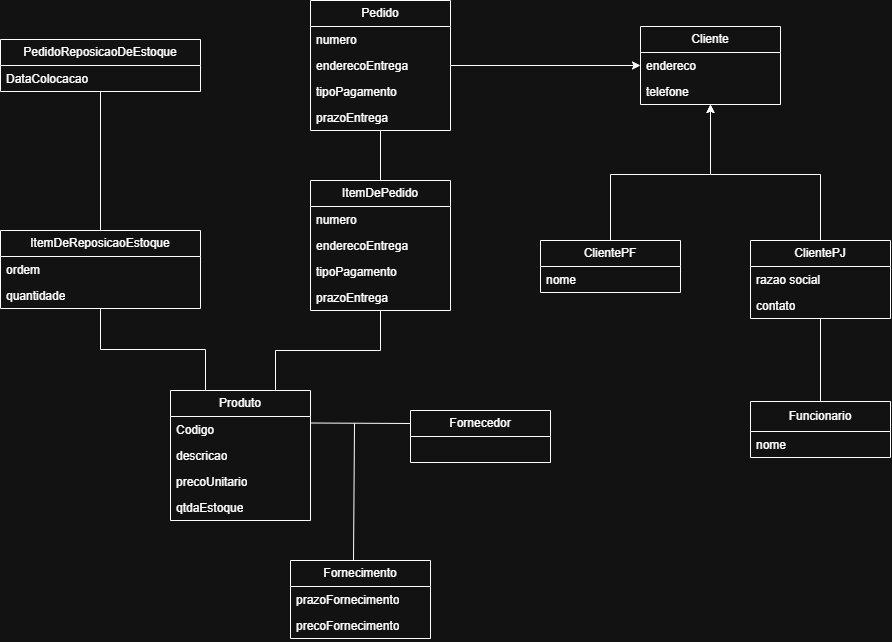

The diagram above was exported from draw.io. Its source (the exported page's mxGraphModel, read from the mxfile embedded in the PNG):
<mxGraphModel dx="913" dy="776" grid="1" gridSize="10" guides="1" tooltips="1" connect="1" arrows="1" fold="1" page="1" pageScale="1" pageWidth="827" pageHeight="1169" math="0" shadow="0">
  <root>
    <mxCell id="0" />
    <mxCell id="1" parent="0" />
    <mxCell id="n0jm27I0AWw7xvH85Wco-72" edge="1" parent="1" source="n0jm27I0AWw7xvH85Wco-4" style="rounded=0;orthogonalLoop=1;jettySize=auto;html=1;exitX=0.5;exitY=1;exitDx=0;exitDy=0;endArrow=none;endFill=0;entryX=0.5;entryY=0;entryDx=0;entryDy=0;" target="n0jm27I0AWw7xvH85Wco-43">
      <mxGeometry relative="1" as="geometry">
        <mxPoint x="150" y="270" as="targetPoint" />
      </mxGeometry>
    </mxCell>
    <mxCell id="n0jm27I0AWw7xvH85Wco-4" parent="1" style="swimlane;fontStyle=0;childLayout=stackLayout;horizontal=1;startSize=26;fillColor=none;horizontalStack=0;resizeParent=1;resizeParentMax=0;resizeLast=0;collapsible=1;marginBottom=0;whiteSpace=wrap;html=1;" value="PedidoReposicaoDeEstoque" vertex="1">
      <mxGeometry height="52" width="200" x="60" y="89" as="geometry" />
    </mxCell>
    <mxCell id="n0jm27I0AWw7xvH85Wco-6" parent="n0jm27I0AWw7xvH85Wco-4" style="text;strokeColor=none;fillColor=none;align=left;verticalAlign=top;spacingLeft=4;spacingRight=4;overflow=hidden;rotatable=0;points=[[0,0.5],[1,0.5]];portConstraint=eastwest;whiteSpace=wrap;html=1;" value="DataColocacao" vertex="1">
      <mxGeometry height="26" width="200" y="26" as="geometry" />
    </mxCell>
    <mxCell id="n0jm27I0AWw7xvH85Wco-70" edge="1" parent="1" source="n0jm27I0AWw7xvH85Wco-15" style="rounded=0;orthogonalLoop=1;jettySize=auto;html=1;exitX=1;exitY=0.5;exitDx=0;exitDy=0;entryX=0;entryY=0.5;entryDx=0;entryDy=0;" target="n0jm27I0AWw7xvH85Wco-23">
      <mxGeometry relative="1" as="geometry" />
    </mxCell>
    <mxCell id="n0jm27I0AWw7xvH85Wco-71" edge="1" parent="1" source="n0jm27I0AWw7xvH85Wco-15" style="edgeStyle=orthogonalEdgeStyle;rounded=0;orthogonalLoop=1;jettySize=auto;html=1;exitX=0.5;exitY=1;exitDx=0;exitDy=0;entryX=0.5;entryY=0;entryDx=0;entryDy=0;endArrow=none;endFill=0;" target="n0jm27I0AWw7xvH85Wco-38">
      <mxGeometry relative="1" as="geometry" />
    </mxCell>
    <mxCell id="n0jm27I0AWw7xvH85Wco-15" parent="1" style="swimlane;fontStyle=0;childLayout=stackLayout;horizontal=1;startSize=26;fillColor=none;horizontalStack=0;resizeParent=1;resizeParentMax=0;resizeLast=0;collapsible=1;marginBottom=0;whiteSpace=wrap;html=1;" value="Pedido" vertex="1">
      <mxGeometry height="130" width="140" x="370" y="50" as="geometry" />
    </mxCell>
    <mxCell id="n0jm27I0AWw7xvH85Wco-16" parent="n0jm27I0AWw7xvH85Wco-15" style="text;strokeColor=none;fillColor=none;align=left;verticalAlign=top;spacingLeft=4;spacingRight=4;overflow=hidden;rotatable=0;points=[[0,0.5],[1,0.5]];portConstraint=eastwest;whiteSpace=wrap;html=1;" value="numero" vertex="1">
      <mxGeometry height="26" width="140" y="26" as="geometry" />
    </mxCell>
    <mxCell id="n0jm27I0AWw7xvH85Wco-17" parent="n0jm27I0AWw7xvH85Wco-15" style="text;strokeColor=none;fillColor=none;align=left;verticalAlign=top;spacingLeft=4;spacingRight=4;overflow=hidden;rotatable=0;points=[[0,0.5],[1,0.5]];portConstraint=eastwest;whiteSpace=wrap;html=1;" value="enderecoEntrega&lt;div&gt;&lt;br&gt;&lt;/div&gt;&lt;div&gt;&lt;br&gt;&lt;/div&gt;" vertex="1">
      <mxGeometry height="26" width="140" y="52" as="geometry" />
    </mxCell>
    <mxCell id="n0jm27I0AWw7xvH85Wco-21" parent="n0jm27I0AWw7xvH85Wco-15" style="text;strokeColor=none;fillColor=none;align=left;verticalAlign=top;spacingLeft=4;spacingRight=4;overflow=hidden;rotatable=0;points=[[0,0.5],[1,0.5]];portConstraint=eastwest;whiteSpace=wrap;html=1;" value="tipoPagamento" vertex="1">
      <mxGeometry height="26" width="140" y="78" as="geometry" />
    </mxCell>
    <mxCell id="n0jm27I0AWw7xvH85Wco-18" parent="n0jm27I0AWw7xvH85Wco-15" style="text;strokeColor=none;fillColor=none;align=left;verticalAlign=top;spacingLeft=4;spacingRight=4;overflow=hidden;rotatable=0;points=[[0,0.5],[1,0.5]];portConstraint=eastwest;whiteSpace=wrap;html=1;" value="prazoEntrega" vertex="1">
      <mxGeometry height="26" width="140" y="104" as="geometry" />
    </mxCell>
    <mxCell id="n0jm27I0AWw7xvH85Wco-22" parent="1" style="swimlane;fontStyle=0;childLayout=stackLayout;horizontal=1;startSize=26;fillColor=none;horizontalStack=0;resizeParent=1;resizeParentMax=0;resizeLast=0;collapsible=1;marginBottom=0;whiteSpace=wrap;html=1;" value="Cliente" vertex="1">
      <mxGeometry height="78" width="140" x="700" y="76" as="geometry" />
    </mxCell>
    <mxCell id="n0jm27I0AWw7xvH85Wco-23" parent="n0jm27I0AWw7xvH85Wco-22" style="text;strokeColor=none;fillColor=none;align=left;verticalAlign=top;spacingLeft=4;spacingRight=4;overflow=hidden;rotatable=0;points=[[0,0.5],[1,0.5]];portConstraint=eastwest;whiteSpace=wrap;html=1;" value="endereco" vertex="1">
      <mxGeometry height="26" width="140" y="26" as="geometry" />
    </mxCell>
    <mxCell id="n0jm27I0AWw7xvH85Wco-24" parent="n0jm27I0AWw7xvH85Wco-22" style="text;strokeColor=none;fillColor=none;align=left;verticalAlign=top;spacingLeft=4;spacingRight=4;overflow=hidden;rotatable=0;points=[[0,0.5],[1,0.5]];portConstraint=eastwest;whiteSpace=wrap;html=1;" value="&lt;div&gt;telefone&lt;/div&gt;" vertex="1">
      <mxGeometry height="26" width="140" y="52" as="geometry" />
    </mxCell>
    <mxCell id="n0jm27I0AWw7xvH85Wco-69" edge="1" parent="1" source="n0jm27I0AWw7xvH85Wco-28" style="edgeStyle=orthogonalEdgeStyle;rounded=0;orthogonalLoop=1;jettySize=auto;html=1;exitX=0.5;exitY=0;exitDx=0;exitDy=0;entryX=0.5;entryY=1;entryDx=0;entryDy=0;" target="n0jm27I0AWw7xvH85Wco-22">
      <mxGeometry relative="1" as="geometry">
        <Array as="points">
          <mxPoint x="880" y="224" />
          <mxPoint x="770" y="224" />
        </Array>
      </mxGeometry>
    </mxCell>
    <mxCell id="n0jm27I0AWw7xvH85Wco-73" edge="1" parent="1" source="n0jm27I0AWw7xvH85Wco-28" style="edgeStyle=orthogonalEdgeStyle;rounded=0;orthogonalLoop=1;jettySize=auto;html=1;exitX=0.5;exitY=1;exitDx=0;exitDy=0;endArrow=none;endFill=0;" target="n0jm27I0AWw7xvH85Wco-36">
      <mxGeometry relative="1" as="geometry" />
    </mxCell>
    <mxCell id="n0jm27I0AWw7xvH85Wco-28" parent="1" style="swimlane;fontStyle=0;childLayout=stackLayout;horizontal=1;startSize=26;fillColor=none;horizontalStack=0;resizeParent=1;resizeParentMax=0;resizeLast=0;collapsible=1;marginBottom=0;whiteSpace=wrap;html=1;" value="ClientePJ" vertex="1">
      <mxGeometry height="78" width="140" x="810" y="290" as="geometry" />
    </mxCell>
    <mxCell id="n0jm27I0AWw7xvH85Wco-29" parent="n0jm27I0AWw7xvH85Wco-28" style="text;strokeColor=none;fillColor=none;align=left;verticalAlign=top;spacingLeft=4;spacingRight=4;overflow=hidden;rotatable=0;points=[[0,0.5],[1,0.5]];portConstraint=eastwest;whiteSpace=wrap;html=1;" value="razao social" vertex="1">
      <mxGeometry height="26" width="140" y="26" as="geometry" />
    </mxCell>
    <mxCell id="n0jm27I0AWw7xvH85Wco-30" parent="n0jm27I0AWw7xvH85Wco-28" style="text;strokeColor=none;fillColor=none;align=left;verticalAlign=top;spacingLeft=4;spacingRight=4;overflow=hidden;rotatable=0;points=[[0,0.5],[1,0.5]];portConstraint=eastwest;whiteSpace=wrap;html=1;" value="&lt;div&gt;contato&lt;/div&gt;" vertex="1">
      <mxGeometry height="26" width="140" y="52" as="geometry" />
    </mxCell>
    <mxCell id="n0jm27I0AWw7xvH85Wco-62" edge="1" parent="1" source="n0jm27I0AWw7xvH85Wco-33" style="edgeStyle=orthogonalEdgeStyle;rounded=0;orthogonalLoop=1;jettySize=auto;html=1;exitX=0.5;exitY=0;exitDx=0;exitDy=0;entryX=0.5;entryY=1;entryDx=0;entryDy=0;jumpStyle=none;" target="n0jm27I0AWw7xvH85Wco-22">
      <mxGeometry relative="1" as="geometry">
        <Array as="points">
          <mxPoint x="670" y="224" />
          <mxPoint x="770" y="224" />
        </Array>
      </mxGeometry>
    </mxCell>
    <mxCell id="n0jm27I0AWw7xvH85Wco-33" parent="1" style="swimlane;fontStyle=0;childLayout=stackLayout;horizontal=1;startSize=26;fillColor=none;horizontalStack=0;resizeParent=1;resizeParentMax=0;resizeLast=0;collapsible=1;marginBottom=0;whiteSpace=wrap;html=1;" value="ClientePF" vertex="1">
      <mxGeometry height="52" width="140" x="600" y="290" as="geometry" />
    </mxCell>
    <mxCell id="n0jm27I0AWw7xvH85Wco-34" parent="n0jm27I0AWw7xvH85Wco-33" style="text;strokeColor=none;fillColor=none;align=left;verticalAlign=top;spacingLeft=4;spacingRight=4;overflow=hidden;rotatable=0;points=[[0,0.5],[1,0.5]];portConstraint=eastwest;whiteSpace=wrap;html=1;" value="nome" vertex="1">
      <mxGeometry height="26" width="140" y="26" as="geometry" />
    </mxCell>
    <mxCell id="n0jm27I0AWw7xvH85Wco-36" parent="1" style="swimlane;fontStyle=0;childLayout=stackLayout;horizontal=1;startSize=30;fillColor=none;horizontalStack=0;resizeParent=1;resizeParentMax=0;resizeLast=0;collapsible=1;marginBottom=0;whiteSpace=wrap;html=1;" value="Funcionario" vertex="1">
      <mxGeometry height="56" width="140" x="810" y="451" as="geometry" />
    </mxCell>
    <mxCell id="n0jm27I0AWw7xvH85Wco-37" parent="n0jm27I0AWw7xvH85Wco-36" style="text;strokeColor=none;fillColor=none;align=left;verticalAlign=top;spacingLeft=4;spacingRight=4;overflow=hidden;rotatable=0;points=[[0,0.5],[1,0.5]];portConstraint=eastwest;whiteSpace=wrap;html=1;" value="nome" vertex="1">
      <mxGeometry height="26" width="140" y="30" as="geometry" />
    </mxCell>
    <mxCell id="n0jm27I0AWw7xvH85Wco-74" edge="1" parent="1" source="n0jm27I0AWw7xvH85Wco-38" style="edgeStyle=orthogonalEdgeStyle;rounded=0;orthogonalLoop=1;jettySize=auto;html=1;exitX=0.5;exitY=1;exitDx=0;exitDy=0;entryX=0.75;entryY=0;entryDx=0;entryDy=0;endArrow=none;endFill=0;" target="n0jm27I0AWw7xvH85Wco-46">
      <mxGeometry relative="1" as="geometry" />
    </mxCell>
    <mxCell id="n0jm27I0AWw7xvH85Wco-38" parent="1" style="swimlane;fontStyle=0;childLayout=stackLayout;horizontal=1;startSize=26;fillColor=none;horizontalStack=0;resizeParent=1;resizeParentMax=0;resizeLast=0;collapsible=1;marginBottom=0;whiteSpace=wrap;html=1;" value="ItemDePedido" vertex="1">
      <mxGeometry height="130" width="140" x="370" y="230" as="geometry" />
    </mxCell>
    <mxCell id="n0jm27I0AWw7xvH85Wco-39" parent="n0jm27I0AWw7xvH85Wco-38" style="text;strokeColor=none;fillColor=none;align=left;verticalAlign=top;spacingLeft=4;spacingRight=4;overflow=hidden;rotatable=0;points=[[0,0.5],[1,0.5]];portConstraint=eastwest;whiteSpace=wrap;html=1;" value="numero" vertex="1">
      <mxGeometry height="26" width="140" y="26" as="geometry" />
    </mxCell>
    <mxCell id="n0jm27I0AWw7xvH85Wco-40" parent="n0jm27I0AWw7xvH85Wco-38" style="text;strokeColor=none;fillColor=none;align=left;verticalAlign=top;spacingLeft=4;spacingRight=4;overflow=hidden;rotatable=0;points=[[0,0.5],[1,0.5]];portConstraint=eastwest;whiteSpace=wrap;html=1;" value="enderecoEntrega&lt;div&gt;&lt;br&gt;&lt;/div&gt;&lt;div&gt;&lt;br&gt;&lt;/div&gt;" vertex="1">
      <mxGeometry height="26" width="140" y="52" as="geometry" />
    </mxCell>
    <mxCell id="n0jm27I0AWw7xvH85Wco-41" parent="n0jm27I0AWw7xvH85Wco-38" style="text;strokeColor=none;fillColor=none;align=left;verticalAlign=top;spacingLeft=4;spacingRight=4;overflow=hidden;rotatable=0;points=[[0,0.5],[1,0.5]];portConstraint=eastwest;whiteSpace=wrap;html=1;" value="tipoPagamento" vertex="1">
      <mxGeometry height="26" width="140" y="78" as="geometry" />
    </mxCell>
    <mxCell id="n0jm27I0AWw7xvH85Wco-42" parent="n0jm27I0AWw7xvH85Wco-38" style="text;strokeColor=none;fillColor=none;align=left;verticalAlign=top;spacingLeft=4;spacingRight=4;overflow=hidden;rotatable=0;points=[[0,0.5],[1,0.5]];portConstraint=eastwest;whiteSpace=wrap;html=1;" value="prazoEntrega" vertex="1">
      <mxGeometry height="26" width="140" y="104" as="geometry" />
    </mxCell>
    <mxCell id="n0jm27I0AWw7xvH85Wco-75" edge="1" parent="1" source="n0jm27I0AWw7xvH85Wco-43" style="edgeStyle=orthogonalEdgeStyle;rounded=0;orthogonalLoop=1;jettySize=auto;html=1;exitX=0.5;exitY=1;exitDx=0;exitDy=0;entryX=0.25;entryY=0;entryDx=0;entryDy=0;endArrow=none;endFill=0;" target="n0jm27I0AWw7xvH85Wco-46">
      <mxGeometry relative="1" as="geometry" />
    </mxCell>
    <mxCell id="n0jm27I0AWw7xvH85Wco-43" parent="1" style="swimlane;fontStyle=0;childLayout=stackLayout;horizontal=1;startSize=26;fillColor=none;horizontalStack=0;resizeParent=1;resizeParentMax=0;resizeLast=0;collapsible=1;marginBottom=0;whiteSpace=wrap;html=1;" value="ItemDeReposicaoEstoque" vertex="1">
      <mxGeometry height="78" width="200" x="60" y="280" as="geometry" />
    </mxCell>
    <mxCell id="n0jm27I0AWw7xvH85Wco-44" parent="n0jm27I0AWw7xvH85Wco-43" style="text;strokeColor=none;fillColor=none;align=left;verticalAlign=top;spacingLeft=4;spacingRight=4;overflow=hidden;rotatable=0;points=[[0,0.5],[1,0.5]];portConstraint=eastwest;whiteSpace=wrap;html=1;" value="ordem" vertex="1">
      <mxGeometry height="26" width="200" y="26" as="geometry" />
    </mxCell>
    <mxCell id="n0jm27I0AWw7xvH85Wco-45" parent="n0jm27I0AWw7xvH85Wco-43" style="text;strokeColor=none;fillColor=none;align=left;verticalAlign=top;spacingLeft=4;spacingRight=4;overflow=hidden;rotatable=0;points=[[0,0.5],[1,0.5]];portConstraint=eastwest;whiteSpace=wrap;html=1;" value="quantidade" vertex="1">
      <mxGeometry height="26" width="200" y="52" as="geometry" />
    </mxCell>
    <mxCell id="n0jm27I0AWw7xvH85Wco-76" edge="1" parent="1" source="n0jm27I0AWw7xvH85Wco-46" style="rounded=0;orthogonalLoop=1;jettySize=auto;html=1;exitX=1;exitY=0.25;exitDx=0;exitDy=0;entryX=0;entryY=0.25;entryDx=0;entryDy=0;endArrow=none;endFill=0;" target="n0jm27I0AWw7xvH85Wco-51">
      <mxGeometry relative="1" as="geometry">
        <Array as="points" />
      </mxGeometry>
    </mxCell>
    <mxCell id="n0jm27I0AWw7xvH85Wco-46" parent="1" style="swimlane;fontStyle=0;childLayout=stackLayout;horizontal=1;startSize=26;fillColor=none;horizontalStack=0;resizeParent=1;resizeParentMax=0;resizeLast=0;collapsible=1;marginBottom=0;whiteSpace=wrap;html=1;" value="Produto" vertex="1">
      <mxGeometry height="130" width="140" x="230" y="440" as="geometry" />
    </mxCell>
    <mxCell id="n0jm27I0AWw7xvH85Wco-47" parent="n0jm27I0AWw7xvH85Wco-46" style="text;strokeColor=none;fillColor=none;align=left;verticalAlign=top;spacingLeft=4;spacingRight=4;overflow=hidden;rotatable=0;points=[[0,0.5],[1,0.5]];portConstraint=eastwest;whiteSpace=wrap;html=1;" value="Codigo" vertex="1">
      <mxGeometry height="26" width="140" y="26" as="geometry" />
    </mxCell>
    <mxCell id="n0jm27I0AWw7xvH85Wco-48" parent="n0jm27I0AWw7xvH85Wco-46" style="text;strokeColor=none;fillColor=none;align=left;verticalAlign=top;spacingLeft=4;spacingRight=4;overflow=hidden;rotatable=0;points=[[0,0.5],[1,0.5]];portConstraint=eastwest;whiteSpace=wrap;html=1;" value="descricao" vertex="1">
      <mxGeometry height="26" width="140" y="52" as="geometry" />
    </mxCell>
    <mxCell id="n0jm27I0AWw7xvH85Wco-49" parent="n0jm27I0AWw7xvH85Wco-46" style="text;strokeColor=none;fillColor=none;align=left;verticalAlign=top;spacingLeft=4;spacingRight=4;overflow=hidden;rotatable=0;points=[[0,0.5],[1,0.5]];portConstraint=eastwest;whiteSpace=wrap;html=1;" value="precoUnitario" vertex="1">
      <mxGeometry height="26" width="140" y="78" as="geometry" />
    </mxCell>
    <mxCell id="n0jm27I0AWw7xvH85Wco-50" parent="n0jm27I0AWw7xvH85Wco-46" style="text;strokeColor=none;fillColor=none;align=left;verticalAlign=top;spacingLeft=4;spacingRight=4;overflow=hidden;rotatable=0;points=[[0,0.5],[1,0.5]];portConstraint=eastwest;whiteSpace=wrap;html=1;" value="qtdaEstoque" vertex="1">
      <mxGeometry height="26" width="140" y="104" as="geometry" />
    </mxCell>
    <mxCell id="n0jm27I0AWw7xvH85Wco-51" parent="1" style="swimlane;fontStyle=0;childLayout=stackLayout;horizontal=1;startSize=26;fillColor=none;horizontalStack=0;resizeParent=1;resizeParentMax=0;resizeLast=0;collapsible=1;marginBottom=0;whiteSpace=wrap;html=1;" value="Fornecedor" vertex="1">
      <mxGeometry height="52" width="140" x="470" y="460" as="geometry" />
    </mxCell>
    <mxCell id="n0jm27I0AWw7xvH85Wco-77" edge="1" parent="1" style="rounded=0;orthogonalLoop=1;jettySize=auto;html=1;exitX=0.5;exitY=0;exitDx=0;exitDy=0;endArrow=none;endFill=0;" value="">
      <mxGeometry relative="1" as="geometry">
        <mxPoint x="413" y="610" as="sourcePoint" />
        <mxPoint x="414" y="473" as="targetPoint" />
      </mxGeometry>
    </mxCell>
    <mxCell id="n0jm27I0AWw7xvH85Wco-56" parent="1" style="swimlane;fontStyle=0;childLayout=stackLayout;horizontal=1;startSize=26;fillColor=none;horizontalStack=0;resizeParent=1;resizeParentMax=0;resizeLast=0;collapsible=1;marginBottom=0;whiteSpace=wrap;html=1;" value="Fornecimento" vertex="1">
      <mxGeometry height="78" width="140" x="350" y="610" as="geometry" />
    </mxCell>
    <mxCell id="n0jm27I0AWw7xvH85Wco-57" parent="n0jm27I0AWw7xvH85Wco-56" style="text;strokeColor=none;fillColor=none;align=left;verticalAlign=top;spacingLeft=4;spacingRight=4;overflow=hidden;rotatable=0;points=[[0,0.5],[1,0.5]];portConstraint=eastwest;whiteSpace=wrap;html=1;" value="prazoFornecimento" vertex="1">
      <mxGeometry height="26" width="140" y="26" as="geometry" />
    </mxCell>
    <mxCell id="n0jm27I0AWw7xvH85Wco-58" parent="n0jm27I0AWw7xvH85Wco-56" style="text;strokeColor=none;fillColor=none;align=left;verticalAlign=top;spacingLeft=4;spacingRight=4;overflow=hidden;rotatable=0;points=[[0,0.5],[1,0.5]];portConstraint=eastwest;whiteSpace=wrap;html=1;" value="&lt;div&gt;precoFornecimento&lt;/div&gt;" vertex="1">
      <mxGeometry height="26" width="140" y="52" as="geometry" />
    </mxCell>
  </root>
</mxGraphModel>